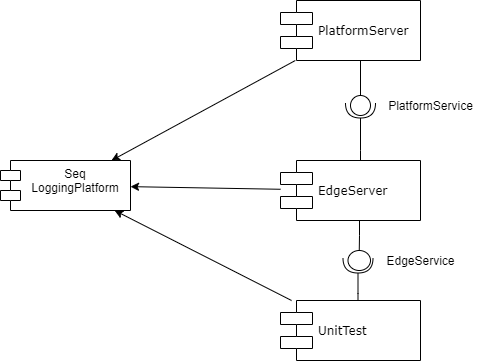

The diagram above was exported from draw.io. Its source (the exported page's mxGraphModel, read from the mxfile embedded in the PNG):
<mxGraphModel dx="1038" dy="580" grid="1" gridSize="10" guides="1" tooltips="1" connect="1" arrows="1" fold="1" page="1" pageScale="1" pageWidth="1100" pageHeight="850" background="#ffffff" math="0" shadow="0">
  <root>
    <mxCell id="0" />
    <mxCell id="1" parent="0" />
    <mxCell id="39150e848f15840c-5" value="EdgeServer" style="shape=component;align=left;spacingLeft=36;rounded=0;shadow=0;comic=0;labelBackgroundColor=none;strokeWidth=1;fontFamily=Verdana;fontSize=12;html=1;" parent="1" vertex="1">
      <mxGeometry x="430" y="320" width="140" height="60" as="geometry" />
    </mxCell>
    <mxCell id="39150e848f15840c-6" value="" style="ellipse;whiteSpace=wrap;html=1;rounded=0;shadow=0;comic=0;labelBackgroundColor=none;strokeWidth=1;fontFamily=Verdana;fontSize=12;align=center;" parent="1" vertex="1">
      <mxGeometry x="497.5" y="410" width="22.5" height="20" as="geometry" />
    </mxCell>
    <mxCell id="39150e848f15840c-7" value="PlatformServer" style="shape=component;align=left;spacingLeft=36;rounded=0;shadow=0;comic=0;labelBackgroundColor=none;strokeWidth=1;fontFamily=Verdana;fontSize=12;html=1;" parent="1" vertex="1">
      <mxGeometry x="430" y="160" width="140" height="60" as="geometry" />
    </mxCell>
    <mxCell id="39150e848f15840c-9" value="" style="ellipse;whiteSpace=wrap;html=1;rounded=0;shadow=0;comic=0;labelBackgroundColor=none;strokeWidth=1;fontFamily=Verdana;fontSize=12;align=center;" parent="1" vertex="1">
      <mxGeometry x="500" y="255" width="20" height="20" as="geometry" />
    </mxCell>
    <mxCell id="39150e848f15840c-10" value="UnitTest" style="shape=component;align=left;spacingLeft=36;rounded=0;shadow=0;comic=0;labelBackgroundColor=none;strokeWidth=1;fontFamily=Verdana;fontSize=12;html=1;" parent="1" vertex="1">
      <mxGeometry x="430" y="460" width="140" height="60" as="geometry" />
    </mxCell>
    <mxCell id="39150e848f15840c-13" style="edgeStyle=elbowEdgeStyle;rounded=0;html=1;labelBackgroundColor=none;startArrow=none;startFill=0;startSize=8;endArrow=none;endFill=0;endSize=16;fontFamily=Verdana;fontSize=12;" parent="1" source="39150e848f15840c-9" target="39150e848f15840c-7" edge="1">
      <mxGeometry relative="1" as="geometry" />
    </mxCell>
    <mxCell id="39150e848f15840c-14" style="edgeStyle=elbowEdgeStyle;rounded=0;html=1;labelBackgroundColor=none;startArrow=none;startFill=0;startSize=8;endArrow=none;endFill=0;endSize=16;fontFamily=Verdana;fontSize=12;" parent="1" source="39150e848f15840c-6" target="39150e848f15840c-5" edge="1">
      <mxGeometry relative="1" as="geometry" />
    </mxCell>
    <mxCell id="uD4qL7z7MlFu9nblH_fh-20" style="edgeStyle=orthogonalEdgeStyle;rounded=0;orthogonalLoop=1;jettySize=auto;html=1;exitX=1;exitY=0.5;exitDx=0;exitDy=0;exitPerimeter=0;endArrow=none;endFill=0;" parent="1" source="uD4qL7z7MlFu9nblH_fh-19" target="39150e848f15840c-10" edge="1">
      <mxGeometry relative="1" as="geometry">
        <Array as="points">
          <mxPoint x="508" y="453" />
          <mxPoint x="508" y="453" />
        </Array>
      </mxGeometry>
    </mxCell>
    <mxCell id="uD4qL7z7MlFu9nblH_fh-19" value="" style="shape=requiredInterface;html=1;verticalLabelPosition=bottom;rotation=90;" parent="1" vertex="1">
      <mxGeometry x="500" y="410" width="15" height="30" as="geometry" />
    </mxCell>
    <mxCell id="uD4qL7z7MlFu9nblH_fh-22" style="edgeStyle=orthogonalEdgeStyle;rounded=0;orthogonalLoop=1;jettySize=auto;html=1;exitX=1;exitY=0.5;exitDx=0;exitDy=0;exitPerimeter=0;endArrow=none;endFill=0;" parent="1" source="uD4qL7z7MlFu9nblH_fh-21" target="39150e848f15840c-5" edge="1">
      <mxGeometry relative="1" as="geometry">
        <Array as="points">
          <mxPoint x="510" y="310" />
          <mxPoint x="510" y="310" />
        </Array>
      </mxGeometry>
    </mxCell>
    <mxCell id="uD4qL7z7MlFu9nblH_fh-21" value="" style="shape=requiredInterface;html=1;verticalLabelPosition=bottom;rotation=90;" parent="1" vertex="1">
      <mxGeometry x="502.5" y="255" width="15" height="30" as="geometry" />
    </mxCell>
    <mxCell id="uD4qL7z7MlFu9nblH_fh-23" value="PlatformService" style="text;html=1;align=center;verticalAlign=middle;resizable=0;points=[];autosize=1;" parent="1" vertex="1">
      <mxGeometry x="530" y="255" width="100" height="20" as="geometry" />
    </mxCell>
    <mxCell id="uD4qL7z7MlFu9nblH_fh-24" value="EdgeService" style="text;html=1;align=center;verticalAlign=middle;resizable=0;points=[];autosize=1;" parent="1" vertex="1">
      <mxGeometry x="530" y="410" width="80" height="20" as="geometry" />
    </mxCell>
    <mxCell id="uD4qL7z7MlFu9nblH_fh-25" value="Seq &#10;LoggingPlatform" style="shape=module;align=left;spacingLeft=20;align=center;verticalAlign=top;" parent="1" vertex="1">
      <mxGeometry x="150" y="320" width="130" height="50" as="geometry" />
    </mxCell>
    <mxCell id="uD4qL7z7MlFu9nblH_fh-26" value="" style="endArrow=classic;html=1;" parent="1" source="39150e848f15840c-7" target="uD4qL7z7MlFu9nblH_fh-25" edge="1">
      <mxGeometry width="50" height="50" relative="1" as="geometry">
        <mxPoint x="330" y="240" as="sourcePoint" />
        <mxPoint x="380" y="190" as="targetPoint" />
      </mxGeometry>
    </mxCell>
    <mxCell id="uD4qL7z7MlFu9nblH_fh-27" value="" style="endArrow=classic;html=1;" parent="1" source="39150e848f15840c-5" target="uD4qL7z7MlFu9nblH_fh-25" edge="1">
      <mxGeometry width="50" height="50" relative="1" as="geometry">
        <mxPoint x="457.741935483871" y="230" as="sourcePoint" />
        <mxPoint x="283.54838709677415" y="330" as="targetPoint" />
      </mxGeometry>
    </mxCell>
    <mxCell id="uD4qL7z7MlFu9nblH_fh-28" value="" style="endArrow=classic;html=1;" parent="1" source="39150e848f15840c-10" target="uD4qL7z7MlFu9nblH_fh-25" edge="1">
      <mxGeometry width="50" height="50" relative="1" as="geometry">
        <mxPoint x="467.741935483871" y="240" as="sourcePoint" />
        <mxPoint x="293.54838709677415" y="340" as="targetPoint" />
      </mxGeometry>
    </mxCell>
  </root>
</mxGraphModel>